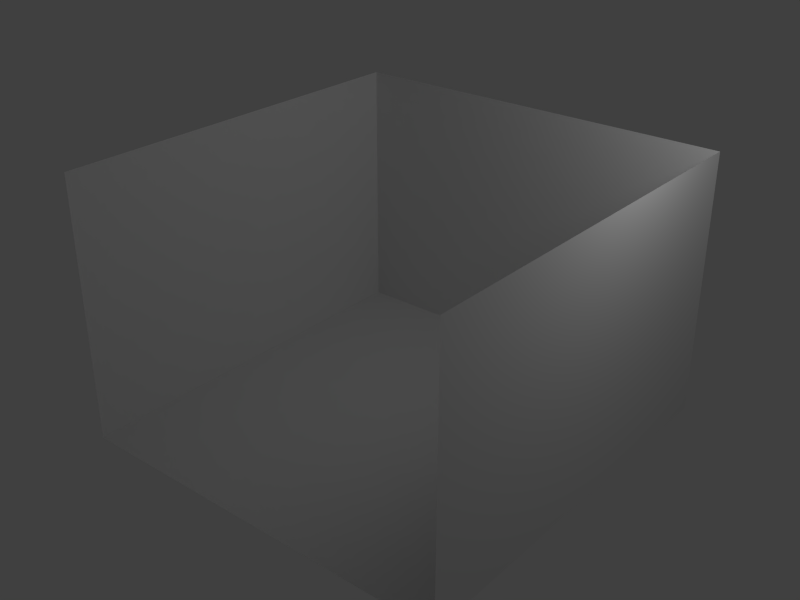 # Source: irrbTut2.blend  (saved by Blender 2.52.5; exported with 4.5.12 LTS)
import bpy
from mathutils import Matrix  # noqa: F401  (used for matrix-valued properties, if any)

bpy.ops.wm.read_factory_settings(use_empty=True)
scene = bpy.context.scene
scene.name = 'Scene'

# ---- collections
col_collection_1 = bpy.data.collections.new('Collection 1'); scene.collection.children.link(col_collection_1)

# ---- world
world_world = bpy.data.worlds.new('World'); scene.world = world_world
world_world.color = (0.05088, 0.05088, 0.05088)
world_world.use_sun_shadow = False
world_world.sun_shadow_jitter_overblur = 0.0
world_world.cycles.sampling_method = 'MANUAL'
world_world.cycles.sample_map_resolution = 256

# ---- cameras
cam_camera_001 = bpy.data.cameras.new('Camera.001')
cam_camera_001.passepartout_alpha = 0.2
cam_camera_001.clip_end = 100.0
cam_camera_001.lens = 35.0
cam_camera_001.ortho_scale = 7.314
cam_camera_001.show_passepartout = False
cam_camera_001.show_safe_areas = True
cam_camera_001.dof.focus_distance = 0.0
cam_camera_001.dof.aperture_fstop = 128.0

# ---- lights
light_spot_001 = bpy.data.lights.new('Spot.001', 'POINT')
light_spot_001.transmission_factor = 0.0
light_spot_001.cutoff_distance = 30.0
light_spot_001.energy = 100.0
light_spot_001.shadow_buffer_clip_start = 1.001
light_spot_001.shadow_soft_size = 1.0
light_spot_001.shadow_maximum_resolution = 0.006
light_spot_001.use_absolute_resolution = True
light_spot_001.cycles.use_multiple_importance_sampling = False

# ---- meshes
me_testcube = bpy.data.meshes.new('TestCube')
me_testcube.from_pydata([(2.964, 2.964, -2.964), (2.964, -2.964, -2.964), (-2.964, -2.964, -2.964), (-2.964, 2.964, -2.964), (2.964, 2.964, 0.9961), (2.964, -2.964, 0.9961), (-2.964, -2.964, 0.9961), (-2.964, 2.964, 0.9961), (2.964, -2.964, -1.439), (2.964, 2.964, -1.439), (-2.964, -2.964, -1.439), (-2.964, 2.964, -1.439)], [], [(0, 3, 2, 1), (0, 1, 8, 9), (9, 8, 5, 4), (2, 3, 11, 10), (10, 11, 7, 6), (4, 7, 11, 9), (3, 0, 9, 11)])
_uv = me_testcube.uv_layers.new(name='UVTex')
_uv.uv.foreach_set('vector', [-0.7962, -0.7962, 1.796, -0.7962, 1.796, 1.796, -0.7962, 1.796, 2.139, 0.00401, 5.417, 0.00401, 5.417, 1.002, 2.139, 1.002, 0.9987, 2.384e-07, 1.996, 5.96e-08, 1.996, 1.0, 0.9987, 1.0, -4.419, 0.00401, -1.14, 0.00401, -1.14, 1.002, -4.419, 1.002, -0.9961, 0.0, 0.001309, 2.384e-07, 0.001308, 1.0, -0.9961, 1.0, 0.9987, 1.0, 0.001308, 1.0, 0.001309, 2.384e-07, 0.9987, 2.384e-07, -1.14, 0.00401, 2.139, 0.00401, 2.139, 1.002, -1.14, 1.002])
me_testcube.materials.append(None)
me_testcube.use_remesh_preserve_volume = False
me_testcube.use_remesh_preserve_attributes = False
me_testcube.use_mirror_vertex_groups = False
me_testcube.update()

# ---- objects
ob_camera = bpy.data.objects.new('Camera', cam_camera_001)
ob_lamp = bpy.data.objects.new('Lamp', light_spot_001)
ob_testcube = bpy.data.objects.new('TestCube', me_testcube)

# ---- transforms, parenting, visibility, modifiers, constraints
ob_camera.location = (7.481, -6.508, 5.344)
ob_camera.rotation_euler = (1.109, 0.01082, 0.8149)
ob_camera.lock_rotations_4d = False
ob_camera.empty_display_type = 'ARROWS'
ob_camera.color = (0.0, 0.0, 0.0, 0.0)
ob_camera.display_type = 'WIRE'
ob_camera.lineart.crease_threshold = 0.0
ob_lamp.location = (4.076, 1.005, 5.904)
ob_lamp.rotation_euler = (0.6503, 0.05522, 1.866)
ob_lamp.lock_rotations_4d = False
ob_lamp.empty_display_type = 'ARROWS'
ob_lamp.color = (0.0, 0.0, 0.0, 0.0)
ob_lamp.lineart.crease_threshold = 0.0
ob_testcube.location = (0.0, 0.0, 3.027)
ob_testcube.lock_rotations_4d = False
ob_testcube.empty_display_type = 'ARROWS'
ob_testcube.color = (0.0, 0.0, 0.0, 1.0)
ob_testcube.lineart.crease_threshold = 0.0

# ---- collection membership
col_collection_1.objects.link(ob_camera)
col_collection_1.objects.link(ob_lamp)
col_collection_1.objects.link(ob_testcube)

# ---- scene / render settings (as saved in the file)
scene.frame_start = 1; scene.frame_end = 250; scene.frame_set(1)
scene.render.engine = 'BLENDER_EEVEE_NEXT'
scene.render.image_settings.color_mode = 'RGB'
scene.render.image_settings.compression = 90
scene.render.resolution_x = 800
scene.render.resolution_y = 600
scene.render.pixel_aspect_x = 100.0
scene.render.pixel_aspect_y = 100.0
scene.render.dither_intensity = 0.0
scene.render.bake_margin = 2
scene.render.bake_bias = 0.0
scene.cycles.use_denoising = False
scene.cycles.samples = 10
scene.cycles.sampling_pattern = 'TABULATED_SOBOL'
scene.cycles.light_sampling_threshold = 0.0
scene.cycles.use_adaptive_sampling = False
scene.cycles.use_light_tree = False
scene.cycles.blur_glossy = 0.0
scene.cycles.volume_bounces = 1
scene.cycles.pixel_filter_type = 'GAUSSIAN'
scene.cycles.sample_clamp_indirect = 0.0
scene.view_settings.view_transform = 'Standard'
bpy.context.view_layer.update()

# ---- added for rendering (the .blend has no active camera): camera
cam_auto = bpy.data.cameras.new('AutoCamera')
cam_auto.lens = 50.0
cam_auto.sensor_width = 36.0
cam_auto.clip_end = 1000.0
ob_auto_camera = bpy.data.objects.new('AutoCamera', cam_auto)
scene.collection.objects.link(ob_auto_camera)
ob_auto_camera.location = (8.57874, -10.2945, 8.90567)
ob_auto_camera.rotation_euler = (1.09748, -7.21219e-08, 0.694738)
scene.camera = ob_auto_camera
bpy.context.view_layer.update()
